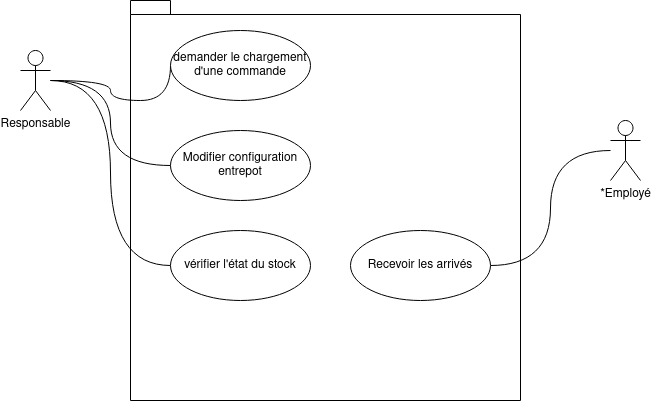

The diagram above was exported from draw.io. Its source (the exported page's mxGraphModel, read from the mxfile embedded in the PNG):
<mxGraphModel dx="1422" dy="770" grid="1" gridSize="10" guides="1" tooltips="1" connect="1" arrows="1" fold="1" page="1" pageScale="1" pageWidth="827" pageHeight="1169" math="0" shadow="0">
  <root>
    <mxCell id="0" />
    <mxCell id="1" parent="0" />
    <mxCell id="p2KU7mRnQ0Hc6phUwNGX-2" value="" style="shape=folder;fontStyle=1;spacingTop=10;tabWidth=40;tabHeight=14;tabPosition=left;html=1;" parent="1" vertex="1">
      <mxGeometry x="220" y="90" width="390" height="400" as="geometry" />
    </mxCell>
    <mxCell id="p2KU7mRnQ0Hc6phUwNGX-11" style="edgeStyle=orthogonalEdgeStyle;rounded=0;orthogonalLoop=1;jettySize=auto;html=1;entryX=0;entryY=0.5;entryDx=0;entryDy=0;curved=1;endArrow=none;endFill=0;" parent="1" source="p2KU7mRnQ0Hc6phUwNGX-1" target="p2KU7mRnQ0Hc6phUwNGX-3" edge="1">
      <mxGeometry relative="1" as="geometry">
        <Array as="points">
          <mxPoint x="200" y="170" />
          <mxPoint x="200" y="190" />
          <mxPoint x="260" y="190" />
        </Array>
      </mxGeometry>
    </mxCell>
    <mxCell id="p2KU7mRnQ0Hc6phUwNGX-12" style="edgeStyle=orthogonalEdgeStyle;curved=1;rounded=0;orthogonalLoop=1;jettySize=auto;html=1;entryX=0;entryY=0.5;entryDx=0;entryDy=0;endArrow=none;endFill=0;" parent="1" source="p2KU7mRnQ0Hc6phUwNGX-1" target="p2KU7mRnQ0Hc6phUwNGX-8" edge="1">
      <mxGeometry relative="1" as="geometry" />
    </mxCell>
    <mxCell id="p2KU7mRnQ0Hc6phUwNGX-13" style="edgeStyle=orthogonalEdgeStyle;curved=1;rounded=0;orthogonalLoop=1;jettySize=auto;html=1;entryX=0;entryY=0.5;entryDx=0;entryDy=0;endArrow=none;endFill=0;" parent="1" source="p2KU7mRnQ0Hc6phUwNGX-1" target="p2KU7mRnQ0Hc6phUwNGX-10" edge="1">
      <mxGeometry relative="1" as="geometry" />
    </mxCell>
    <mxCell id="p2KU7mRnQ0Hc6phUwNGX-1" value="&lt;div&gt;Responsable&lt;/div&gt;" style="shape=umlActor;html=1;verticalLabelPosition=bottom;verticalAlign=top;align=center;" parent="1" vertex="1">
      <mxGeometry x="110" y="140" width="30" height="60" as="geometry" />
    </mxCell>
    <mxCell id="p2KU7mRnQ0Hc6phUwNGX-3" value="demander le chargement d'une commande" style="ellipse;whiteSpace=wrap;html=1;" parent="1" vertex="1">
      <mxGeometry x="260" y="120" width="140" height="70" as="geometry" />
    </mxCell>
    <mxCell id="p2KU7mRnQ0Hc6phUwNGX-14" style="edgeStyle=orthogonalEdgeStyle;curved=1;rounded=0;orthogonalLoop=1;jettySize=auto;html=1;entryX=1;entryY=0.5;entryDx=0;entryDy=0;endArrow=none;endFill=0;" parent="1" source="p2KU7mRnQ0Hc6phUwNGX-6" target="p2KU7mRnQ0Hc6phUwNGX-9" edge="1">
      <mxGeometry relative="1" as="geometry" />
    </mxCell>
    <mxCell id="p2KU7mRnQ0Hc6phUwNGX-6" value="*Employé" style="shape=umlActor;html=1;verticalLabelPosition=bottom;verticalAlign=top;align=center;" parent="1" vertex="1">
      <mxGeometry x="700" y="210" width="30" height="60" as="geometry" />
    </mxCell>
    <mxCell id="p2KU7mRnQ0Hc6phUwNGX-8" value="Modifier configuration entrepot" style="ellipse;whiteSpace=wrap;html=1;" parent="1" vertex="1">
      <mxGeometry x="260" y="220" width="140" height="70" as="geometry" />
    </mxCell>
    <mxCell id="p2KU7mRnQ0Hc6phUwNGX-9" value="Recevoir les arrivés" style="ellipse;whiteSpace=wrap;html=1;" parent="1" vertex="1">
      <mxGeometry x="440" y="320" width="140" height="70" as="geometry" />
    </mxCell>
    <mxCell id="p2KU7mRnQ0Hc6phUwNGX-10" value="vérifier l'état du stock" style="ellipse;whiteSpace=wrap;html=1;" parent="1" vertex="1">
      <mxGeometry x="260" y="320" width="140" height="70" as="geometry" />
    </mxCell>
  </root>
</mxGraphModel>